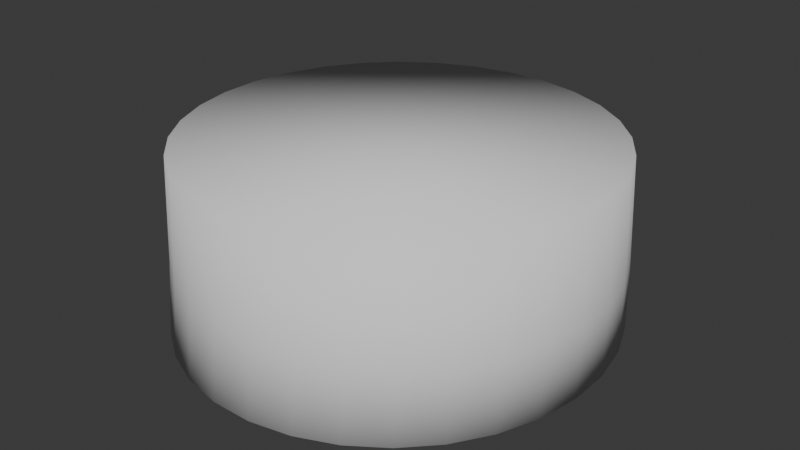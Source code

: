 # Source: Cap_Botol.blend  (saved by Blender 4.0.36; exported with 4.5.12 LTS)
import bpy
from mathutils import Matrix  # noqa: F401  (used for matrix-valued properties, if any)

bpy.ops.wm.read_factory_settings(use_empty=True)
scene = bpy.context.scene
scene.name = 'Scene'

# ---- collections
col_collection = bpy.data.collections.new('Collection'); scene.collection.children.link(col_collection)

# ---- world
world_world = bpy.data.worlds.new('World'); scene.world = world_world
world_world.use_nodes = True; world_world.node_tree.nodes.clear()
_N = world_world.node_tree.nodes; _L = world_world.node_tree.links
n0 = _N.new('ShaderNodeOutputWorld'); n0.name = 'World Output'; n0.location = (300, 300)
n1 = _N.new('ShaderNodeBackground'); n1.name = 'Background'; n1.location = (10, 300)
n1.inputs[0].default_value = (0.05088, 0.05088, 0.05088, 1.0)
_L.new(n1.outputs[0], n0.inputs[0])
n0.is_active_output = True
world_world.color = (0.05088, 0.05088, 0.05088)
world_world.use_sun_shadow = False
world_world.sun_shadow_jitter_overblur = 0.0

# ---- meshes
me_vert_003 = bpy.data.meshes.new('Vert.003')
me_vert_003.from_pydata([(0.2358, -0.07359, 4.436), (0.2446, 0.02692, 4.436), (0.2162, 0.1233, 4.436), (0.1549, 0.201, 4.436), (0.06997, 0.248, 4.436), (-0.0256, 0.2573, 4.436), (-0.1173, 0.2274, 4.436), (-0.1911, 0.1629, 4.436), (-0.2358, 0.07359, 4.436), (-0.2446, -0.02692, 4.436), (-0.2162, -0.1233, 4.436), (-0.1549, -0.201, 4.436), (-0.06997, -0.248, 4.436), (0.0256, -0.2573, 4.436), (0.1173, -0.2274, 4.436), (0.1911, -0.1629, 4.436), (0.2351, -0.06975, 4.643), (0.2439, 0.02552, 4.643), (0.2155, 0.1169, 4.643), (0.1544, 0.1905, 4.643), (0.06975, 0.2351, 4.643), (-0.02552, 0.2439, 4.643), (-0.1169, 0.2155, 4.643), (-0.1905, 0.1544, 4.643), (-0.2351, 0.06975, 4.643), (-0.2439, -0.02552, 4.643), (-0.2155, -0.1169, 4.643), (-0.1544, -0.1905, 4.643), (-0.06975, -0.2351, 4.643), (0.02552, -0.2439, 4.643), (0.1169, -0.2155, 4.643), (0.1905, -0.1544, 4.643), (0.2449, -0.02379, 4.436), (0.2349, 0.07659, 4.436), (0.1892, 0.1653, 4.436), (0.1146, 0.2289, 4.436), (0.02262, 0.2576, 4.436), (-0.07283, 0.2471, 4.436), (-0.1572, 0.1989, 4.436), (-0.2176, 0.1205, 4.436), (-0.2449, 0.02379, 4.436), (-0.2349, -0.07659, 4.436), (-0.1892, -0.1653, 4.436), (-0.1146, -0.2289, 4.436), (-0.02262, -0.2576, 4.436), (0.07283, -0.2471, 4.436), (0.1572, -0.1989, 4.436), (0.2176, -0.1205, 4.436), (0.2442, -0.02255, 4.643), (0.2342, 0.0726, 4.643), (0.1886, 0.1567, 4.643), (0.1143, 0.2169, 4.643), (0.02255, 0.2442, 4.643), (-0.0726, 0.2342, 4.643), (-0.1567, 0.1886, 4.643), (-0.2169, 0.1143, 4.643), (-0.2442, 0.02255, 4.643), (-0.2342, -0.0726, 4.643), (-0.1886, -0.1567, 4.643), (-0.1143, -0.2169, 4.643), (-0.02255, -0.2442, 4.643), (0.0726, -0.2342, 4.643), (0.1567, -0.1886, 4.643), (0.2169, -0.1143, 4.643), (-0.07023, -0.2367, 4.524), (0.02569, -0.2456, 4.524), (-0.02569, 0.2456, 4.524), (-0.1177, 0.217, 4.524), (0.1177, -0.217, 4.524), (-0.1918, 0.1555, 4.524), (0.1918, -0.1555, 4.524), (-0.2367, 0.07023, 4.524), (0.2367, -0.07023, 4.524), (0.2456, 0.02569, 4.524), (-0.2456, -0.02569, 4.524), (0.217, 0.1177, 4.524), (-0.217, -0.1177, 4.524), (0.1555, 0.1918, 4.524), (-0.1555, -0.1918, 4.524), (0.07023, 0.2367, 4.524), (-0.02271, -0.2458, 4.524), (-0.0731, 0.2358, 4.524), (0.0731, -0.2358, 4.524), (-0.1578, 0.1899, 4.524), (0.1578, -0.1899, 4.524), (-0.2184, 0.1151, 4.524), (0.2458, -0.02271, 4.524), (0.2184, -0.1151, 4.524), (-0.2458, 0.02271, 4.524), (0.2358, 0.0731, 4.524), (-0.2358, -0.0731, 4.524), (0.1899, 0.1578, 4.524), (-0.1899, -0.1578, 4.524), (0.1151, 0.2184, 4.524), (-0.1151, -0.2184, 4.524), (0.02271, 0.2458, 4.524)], [], [(13, 44, 80, 65), (44, 12, 64, 80), (80, 64, 28, 60), (65, 80, 60, 29), (6, 37, 81, 67), (37, 5, 66, 81), (81, 66, 21, 53), (67, 81, 53, 22), (14, 45, 82, 68), (45, 13, 65, 82), (82, 65, 29, 61), (68, 82, 61, 30), (7, 38, 83, 69), (38, 6, 67, 83), (83, 67, 22, 54), (69, 83, 54, 23), (15, 46, 84, 70), (46, 14, 68, 84), (84, 68, 30, 62), (70, 84, 62, 31), (8, 39, 85, 71), (39, 7, 69, 85), (85, 69, 23, 55), (71, 85, 55, 24), (1, 32, 86, 73), (32, 0, 72, 86), (86, 72, 16, 48), (73, 86, 48, 17), (0, 47, 87, 72), (47, 15, 70, 87), (87, 70, 31, 63), (72, 87, 63, 16), (9, 40, 88, 74), (40, 8, 71, 88), (88, 71, 24, 56), (74, 88, 56, 25), (2, 33, 89, 75), (33, 1, 73, 89), (89, 73, 17, 49), (75, 89, 49, 18), (10, 41, 90, 76), (41, 9, 74, 90), (90, 74, 25, 57), (76, 90, 57, 26), (3, 34, 91, 77), (34, 2, 75, 91), (91, 75, 18, 50), (77, 91, 50, 19), (11, 42, 92, 78), (42, 10, 76, 92), (92, 76, 26, 58), (78, 92, 58, 27), (4, 35, 93, 79), (35, 3, 77, 93), (93, 77, 19, 51), (79, 93, 51, 20), (12, 43, 94, 64), (43, 11, 78, 94), (94, 78, 27, 59), (64, 94, 59, 28), (5, 36, 95, 66), (36, 4, 79, 95), (95, 79, 20, 52), (66, 95, 52, 21), (17, 48, 16, 63, 31, 62, 30, 61, 29, 60, 28, 59, 27, 58, 26, 57, 25, 56, 24, 55, 23, 54, 22, 53, 21, 52, 20, 51, 19, 50, 18, 49)])
me_vert_003.polygons.foreach_set('use_smooth', [True] * 65)
me_vert_003.update()

# ---- objects
ob_empty = bpy.data.objects.new('Empty', None)
ob_vert_001 = bpy.data.objects.new('Vert.001', me_vert_003)

# ---- transforms, parenting, visibility, modifiers, constraints
ob_empty.location = (-2.13, 0.0, 2.627)
ob_empty.rotation_euler = (1.571, -0.0, -0.0)
ob_empty.scale = (1.59, 1.59, 1.59)
ob_empty.empty_display_type = 'IMAGE'
ob_empty.empty_display_size = 5.0
ob_empty.use_empty_image_alpha = True
ob_empty.color = (1.0, 1.0, 1.0, 0.5)
ob_vert_001.location = (0.0, 0.0, 0.0)
_m = ob_vert_001.modifiers.new('Solidify', 'SOLIDIFY')
_m.thickness = 0.015

# ---- collection membership
col_collection.objects.link(ob_empty)
col_collection.objects.link(ob_vert_001)

# ---- scene / render settings (as saved in the file)
scene.frame_start = 1; scene.frame_end = 250; scene.frame_set(1)
scene.render.engine = 'BLENDER_EEVEE_NEXT'
scene.cycles.sampling_pattern = 'TABULATED_SOBOL'
bpy.context.view_layer.update()

# ---- added for rendering (the .blend has no active camera and no usable light): camera, sun
cam_auto = bpy.data.cameras.new('AutoCamera')
cam_auto.lens = 50.0
cam_auto.sensor_width = 36.0
cam_auto.clip_end = 1000.0
ob_auto_camera = bpy.data.objects.new('AutoCamera', cam_auto)
scene.collection.objects.link(ob_auto_camera)
ob_auto_camera.location = (0.726364, -0.871637, 5.12565)
ob_auto_camera.rotation_euler = (1.09748, -7.21219e-08, 0.694738)
scene.camera = ob_auto_camera
light_auto_sun = bpy.data.lights.new('AutoSun', 'SUN')
light_auto_sun.energy = 3.0
light_auto_sun.angle = 0.0523599
ob_auto_sun = bpy.data.objects.new('AutoSun', light_auto_sun)
scene.collection.objects.link(ob_auto_sun)
ob_auto_sun.rotation_euler = (0.872665, 0.174533, 0.523599)
bpy.context.view_layer.update()
